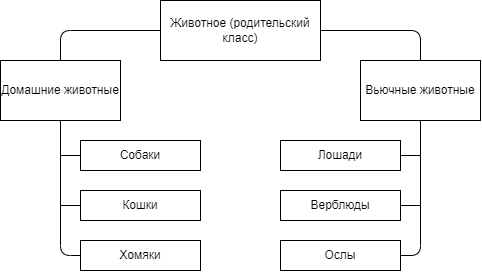

The diagram above was exported from draw.io. Its source (the exported page's mxGraphModel, read from the mxfile embedded in the PNG):
<mxGraphModel dx="531" dy="280" grid="1" gridSize="10" guides="1" tooltips="1" connect="1" arrows="1" fold="1" page="1" pageScale="1" pageWidth="827" pageHeight="1169" math="0" shadow="0">
  <root>
    <mxCell id="0" />
    <mxCell id="1" parent="0" />
    <mxCell id="2" value="Животное (родительский класс)" style="rounded=0;whiteSpace=wrap;html=1;" vertex="1" parent="1">
      <mxGeometry x="200" y="20" width="160" height="60" as="geometry" />
    </mxCell>
    <mxCell id="3" value="Домашние животные" style="rounded=0;whiteSpace=wrap;html=1;" vertex="1" parent="1">
      <mxGeometry x="40" y="80" width="120" height="60" as="geometry" />
    </mxCell>
    <mxCell id="4" value="Вьючные животные" style="rounded=0;whiteSpace=wrap;html=1;" vertex="1" parent="1">
      <mxGeometry x="400" y="80" width="120" height="60" as="geometry" />
    </mxCell>
    <mxCell id="5" value="Собаки" style="rounded=0;whiteSpace=wrap;html=1;" vertex="1" parent="1">
      <mxGeometry x="120" y="160" width="120" height="30" as="geometry" />
    </mxCell>
    <mxCell id="6" value="Кошки" style="rounded=0;whiteSpace=wrap;html=1;" vertex="1" parent="1">
      <mxGeometry x="120" y="210" width="120" height="30" as="geometry" />
    </mxCell>
    <mxCell id="7" value="Хомяки" style="rounded=0;whiteSpace=wrap;html=1;" vertex="1" parent="1">
      <mxGeometry x="120" y="260" width="120" height="30" as="geometry" />
    </mxCell>
    <mxCell id="8" value="Лошади" style="rounded=0;whiteSpace=wrap;html=1;" vertex="1" parent="1">
      <mxGeometry x="320" y="160" width="120" height="30" as="geometry" />
    </mxCell>
    <mxCell id="9" value="Верблюды" style="rounded=0;whiteSpace=wrap;html=1;" vertex="1" parent="1">
      <mxGeometry x="320" y="210" width="120" height="30" as="geometry" />
    </mxCell>
    <mxCell id="10" value="Ослы" style="rounded=0;whiteSpace=wrap;html=1;" vertex="1" parent="1">
      <mxGeometry x="320" y="260" width="120" height="30" as="geometry" />
    </mxCell>
    <mxCell id="11" value="" style="endArrow=none;html=1;entryX=0;entryY=0.5;entryDx=0;entryDy=0;exitX=0.5;exitY=0;exitDx=0;exitDy=0;" edge="1" parent="1" source="3" target="2">
      <mxGeometry width="50" height="50" relative="1" as="geometry">
        <mxPoint x="300" y="190" as="sourcePoint" />
        <mxPoint x="350" y="140" as="targetPoint" />
        <Array as="points">
          <mxPoint x="100" y="50" />
        </Array>
      </mxGeometry>
    </mxCell>
    <mxCell id="12" value="" style="endArrow=none;html=1;entryX=1;entryY=0.5;entryDx=0;entryDy=0;exitX=0.5;exitY=0;exitDx=0;exitDy=0;" edge="1" parent="1" source="4" target="2">
      <mxGeometry width="50" height="50" relative="1" as="geometry">
        <mxPoint x="300" y="190" as="sourcePoint" />
        <mxPoint x="350" y="140" as="targetPoint" />
        <Array as="points">
          <mxPoint x="460" y="50" />
        </Array>
      </mxGeometry>
    </mxCell>
    <mxCell id="13" value="" style="endArrow=none;html=1;entryX=0.5;entryY=1;entryDx=0;entryDy=0;exitX=1;exitY=0.5;exitDx=0;exitDy=0;" edge="1" parent="1" source="10" target="4">
      <mxGeometry width="50" height="50" relative="1" as="geometry">
        <mxPoint x="300" y="190" as="sourcePoint" />
        <mxPoint x="350" y="140" as="targetPoint" />
        <Array as="points">
          <mxPoint x="460" y="275" />
        </Array>
      </mxGeometry>
    </mxCell>
    <mxCell id="14" value="" style="endArrow=none;html=1;exitX=1;exitY=0.5;exitDx=0;exitDy=0;" edge="1" parent="1" source="8">
      <mxGeometry width="50" height="50" relative="1" as="geometry">
        <mxPoint x="300" y="190" as="sourcePoint" />
        <mxPoint x="460" y="175" as="targetPoint" />
      </mxGeometry>
    </mxCell>
    <mxCell id="15" value="" style="endArrow=none;html=1;exitX=1;exitY=0.5;exitDx=0;exitDy=0;" edge="1" parent="1" source="9">
      <mxGeometry width="50" height="50" relative="1" as="geometry">
        <mxPoint x="450" y="185" as="sourcePoint" />
        <mxPoint x="460" y="225" as="targetPoint" />
        <Array as="points" />
      </mxGeometry>
    </mxCell>
    <mxCell id="16" value="" style="endArrow=none;html=1;exitX=0;exitY=0.5;exitDx=0;exitDy=0;" edge="1" parent="1" source="5">
      <mxGeometry width="50" height="50" relative="1" as="geometry">
        <mxPoint x="460" y="195" as="sourcePoint" />
        <mxPoint x="100" y="175" as="targetPoint" />
      </mxGeometry>
    </mxCell>
    <mxCell id="17" value="" style="endArrow=none;html=1;entryX=0;entryY=0.5;entryDx=0;entryDy=0;" edge="1" parent="1" target="6">
      <mxGeometry width="50" height="50" relative="1" as="geometry">
        <mxPoint x="100" y="225" as="sourcePoint" />
        <mxPoint x="490" y="205" as="targetPoint" />
      </mxGeometry>
    </mxCell>
    <mxCell id="18" value="" style="endArrow=none;html=1;entryX=0.5;entryY=1;entryDx=0;entryDy=0;exitX=0;exitY=0.5;exitDx=0;exitDy=0;" edge="1" parent="1" source="7" target="3">
      <mxGeometry width="50" height="50" relative="1" as="geometry">
        <mxPoint x="260" y="200" as="sourcePoint" />
        <mxPoint x="310" y="150" as="targetPoint" />
        <Array as="points">
          <mxPoint x="100" y="275" />
        </Array>
      </mxGeometry>
    </mxCell>
  </root>
</mxGraphModel>